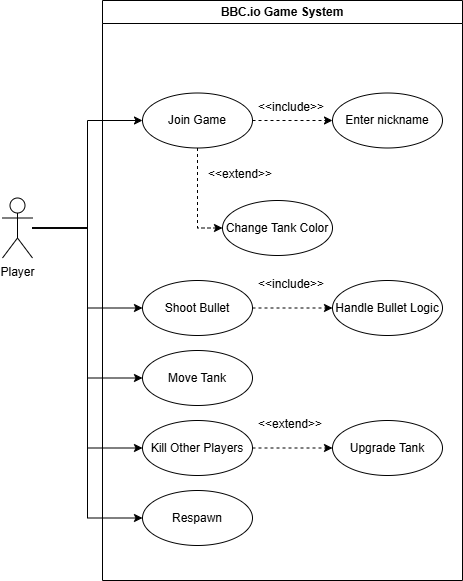

The diagram above was exported from draw.io. Its source (the exported page's mxGraphModel, read from the mxfile embedded in the PNG):
<mxGraphModel dx="1108" dy="654" grid="1" gridSize="10" guides="1" tooltips="1" connect="1" arrows="1" fold="1" page="1" pageScale="1" pageWidth="2000" pageHeight="2000" math="0" shadow="0">
  <root>
    <mxCell id="0" />
    <mxCell id="1" parent="0" />
    <mxCell id="xHwsH_aeNFyNJmt1YkUg-7" style="edgeStyle=orthogonalEdgeStyle;rounded=0;orthogonalLoop=1;jettySize=auto;html=1;entryX=0;entryY=0.5;entryDx=0;entryDy=0;" edge="1" parent="1" source="xHwsH_aeNFyNJmt1YkUg-1" target="xHwsH_aeNFyNJmt1YkUg-6">
      <mxGeometry relative="1" as="geometry" />
    </mxCell>
    <mxCell id="xHwsH_aeNFyNJmt1YkUg-16" style="edgeStyle=orthogonalEdgeStyle;rounded=0;orthogonalLoop=1;jettySize=auto;html=1;entryX=0;entryY=0.5;entryDx=0;entryDy=0;" edge="1" parent="1" source="xHwsH_aeNFyNJmt1YkUg-1" target="xHwsH_aeNFyNJmt1YkUg-14">
      <mxGeometry relative="1" as="geometry" />
    </mxCell>
    <mxCell id="xHwsH_aeNFyNJmt1YkUg-17" style="edgeStyle=orthogonalEdgeStyle;rounded=0;orthogonalLoop=1;jettySize=auto;html=1;entryX=0;entryY=0.5;entryDx=0;entryDy=0;" edge="1" parent="1" source="xHwsH_aeNFyNJmt1YkUg-1" target="xHwsH_aeNFyNJmt1YkUg-15">
      <mxGeometry relative="1" as="geometry" />
    </mxCell>
    <mxCell id="xHwsH_aeNFyNJmt1YkUg-31" style="edgeStyle=orthogonalEdgeStyle;rounded=0;orthogonalLoop=1;jettySize=auto;html=1;entryX=0;entryY=0.5;entryDx=0;entryDy=0;" edge="1" parent="1" source="xHwsH_aeNFyNJmt1YkUg-1" target="xHwsH_aeNFyNJmt1YkUg-27">
      <mxGeometry relative="1" as="geometry" />
    </mxCell>
    <mxCell id="xHwsH_aeNFyNJmt1YkUg-33" style="edgeStyle=orthogonalEdgeStyle;rounded=0;orthogonalLoop=1;jettySize=auto;html=1;entryX=0;entryY=0.5;entryDx=0;entryDy=0;" edge="1" parent="1" source="xHwsH_aeNFyNJmt1YkUg-1" target="xHwsH_aeNFyNJmt1YkUg-32">
      <mxGeometry relative="1" as="geometry" />
    </mxCell>
    <mxCell id="xHwsH_aeNFyNJmt1YkUg-1" value="Player" style="shape=umlActor;verticalLabelPosition=bottom;verticalAlign=top;html=1;outlineConnect=0;" vertex="1" parent="1">
      <mxGeometry x="350" y="547.5" width="30" height="60" as="geometry" />
    </mxCell>
    <mxCell id="xHwsH_aeNFyNJmt1YkUg-5" value="BBC.io Game System" style="swimlane;whiteSpace=wrap;html=1;" vertex="1" parent="1">
      <mxGeometry x="450" y="350" width="360" height="580" as="geometry" />
    </mxCell>
    <mxCell id="xHwsH_aeNFyNJmt1YkUg-9" style="edgeStyle=orthogonalEdgeStyle;rounded=0;orthogonalLoop=1;jettySize=auto;html=1;entryX=0;entryY=0.5;entryDx=0;entryDy=0;dashed=1;" edge="1" parent="xHwsH_aeNFyNJmt1YkUg-5" source="xHwsH_aeNFyNJmt1YkUg-6" target="xHwsH_aeNFyNJmt1YkUg-8">
      <mxGeometry relative="1" as="geometry">
        <Array as="points">
          <mxPoint x="230" y="120" />
        </Array>
      </mxGeometry>
    </mxCell>
    <mxCell id="xHwsH_aeNFyNJmt1YkUg-50" style="edgeStyle=orthogonalEdgeStyle;rounded=0;orthogonalLoop=1;jettySize=auto;html=1;entryX=0;entryY=0.5;entryDx=0;entryDy=0;dashed=1;" edge="1" parent="xHwsH_aeNFyNJmt1YkUg-5" source="xHwsH_aeNFyNJmt1YkUg-6" target="xHwsH_aeNFyNJmt1YkUg-12">
      <mxGeometry relative="1" as="geometry" />
    </mxCell>
    <mxCell id="xHwsH_aeNFyNJmt1YkUg-6" value="Join Game" style="ellipse;whiteSpace=wrap;html=1;" vertex="1" parent="xHwsH_aeNFyNJmt1YkUg-5">
      <mxGeometry x="40" y="92.5" width="110" height="55" as="geometry" />
    </mxCell>
    <mxCell id="xHwsH_aeNFyNJmt1YkUg-8" value="Enter nickname" style="ellipse;whiteSpace=wrap;html=1;" vertex="1" parent="xHwsH_aeNFyNJmt1YkUg-5">
      <mxGeometry x="230" y="92.5" width="110" height="55" as="geometry" />
    </mxCell>
    <mxCell id="xHwsH_aeNFyNJmt1YkUg-11" value="&amp;lt;&amp;lt;include&amp;gt;&amp;gt;" style="text;strokeColor=none;fillColor=none;align=left;verticalAlign=top;spacingLeft=4;spacingRight=4;overflow=hidden;rotatable=0;points=[[0,0.5],[1,0.5]];portConstraint=eastwest;whiteSpace=wrap;html=1;" vertex="1" parent="xHwsH_aeNFyNJmt1YkUg-5">
      <mxGeometry x="150" y="92.5" width="80" height="26" as="geometry" />
    </mxCell>
    <mxCell id="xHwsH_aeNFyNJmt1YkUg-12" value="Change Tank Color" style="ellipse;whiteSpace=wrap;html=1;" vertex="1" parent="xHwsH_aeNFyNJmt1YkUg-5">
      <mxGeometry x="120" y="200" width="110" height="55" as="geometry" />
    </mxCell>
    <mxCell id="xHwsH_aeNFyNJmt1YkUg-25" style="edgeStyle=orthogonalEdgeStyle;rounded=0;orthogonalLoop=1;jettySize=auto;html=1;entryX=0;entryY=0.5;entryDx=0;entryDy=0;dashed=1;" edge="1" parent="xHwsH_aeNFyNJmt1YkUg-5" source="xHwsH_aeNFyNJmt1YkUg-14" target="xHwsH_aeNFyNJmt1YkUg-24">
      <mxGeometry relative="1" as="geometry" />
    </mxCell>
    <mxCell id="xHwsH_aeNFyNJmt1YkUg-14" value="Shoot Bullet" style="ellipse;whiteSpace=wrap;html=1;" vertex="1" parent="xHwsH_aeNFyNJmt1YkUg-5">
      <mxGeometry x="40" y="280" width="110" height="55" as="geometry" />
    </mxCell>
    <mxCell id="xHwsH_aeNFyNJmt1YkUg-15" value="Move Tank" style="ellipse;whiteSpace=wrap;html=1;" vertex="1" parent="xHwsH_aeNFyNJmt1YkUg-5">
      <mxGeometry x="40" y="350" width="110" height="55" as="geometry" />
    </mxCell>
    <mxCell id="xHwsH_aeNFyNJmt1YkUg-24" value="Handle Bullet Logic" style="ellipse;whiteSpace=wrap;html=1;" vertex="1" parent="xHwsH_aeNFyNJmt1YkUg-5">
      <mxGeometry x="230" y="280" width="110" height="55" as="geometry" />
    </mxCell>
    <mxCell id="xHwsH_aeNFyNJmt1YkUg-26" value="&amp;lt;&amp;lt;include&amp;gt;&amp;gt;" style="text;strokeColor=none;fillColor=none;align=left;verticalAlign=top;spacingLeft=4;spacingRight=4;overflow=hidden;rotatable=0;points=[[0,0.5],[1,0.5]];portConstraint=eastwest;whiteSpace=wrap;html=1;" vertex="1" parent="xHwsH_aeNFyNJmt1YkUg-5">
      <mxGeometry x="150" y="270" width="80" height="26" as="geometry" />
    </mxCell>
    <mxCell id="xHwsH_aeNFyNJmt1YkUg-29" style="edgeStyle=orthogonalEdgeStyle;rounded=0;orthogonalLoop=1;jettySize=auto;html=1;entryX=0;entryY=0.5;entryDx=0;entryDy=0;dashed=1;" edge="1" parent="xHwsH_aeNFyNJmt1YkUg-5" source="xHwsH_aeNFyNJmt1YkUg-27" target="xHwsH_aeNFyNJmt1YkUg-28">
      <mxGeometry relative="1" as="geometry" />
    </mxCell>
    <mxCell id="xHwsH_aeNFyNJmt1YkUg-27" value="Kill Other Players" style="ellipse;whiteSpace=wrap;html=1;" vertex="1" parent="xHwsH_aeNFyNJmt1YkUg-5">
      <mxGeometry x="40" y="420" width="110" height="55" as="geometry" />
    </mxCell>
    <mxCell id="xHwsH_aeNFyNJmt1YkUg-28" value="Upgrade Tank" style="ellipse;whiteSpace=wrap;html=1;" vertex="1" parent="xHwsH_aeNFyNJmt1YkUg-5">
      <mxGeometry x="230" y="420" width="110" height="55" as="geometry" />
    </mxCell>
    <mxCell id="xHwsH_aeNFyNJmt1YkUg-30" value="&amp;lt;&amp;lt;extend&amp;gt;&amp;gt;" style="text;strokeColor=none;fillColor=none;align=left;verticalAlign=top;spacingLeft=4;spacingRight=4;overflow=hidden;rotatable=0;points=[[0,0.5],[1,0.5]];portConstraint=eastwest;whiteSpace=wrap;html=1;" vertex="1" parent="xHwsH_aeNFyNJmt1YkUg-5">
      <mxGeometry x="150" y="410" width="80" height="26" as="geometry" />
    </mxCell>
    <mxCell id="xHwsH_aeNFyNJmt1YkUg-32" value="Respawn" style="ellipse;whiteSpace=wrap;html=1;" vertex="1" parent="xHwsH_aeNFyNJmt1YkUg-5">
      <mxGeometry x="40" y="490" width="110" height="55" as="geometry" />
    </mxCell>
    <mxCell id="xHwsH_aeNFyNJmt1YkUg-51" value="&amp;lt;&amp;lt;extend&amp;gt;&amp;gt;" style="text;strokeColor=none;fillColor=none;align=left;verticalAlign=top;spacingLeft=4;spacingRight=4;overflow=hidden;rotatable=0;points=[[0,0.5],[1,0.5]];portConstraint=eastwest;whiteSpace=wrap;html=1;" vertex="1" parent="xHwsH_aeNFyNJmt1YkUg-5">
      <mxGeometry x="100" y="160" width="80" height="26" as="geometry" />
    </mxCell>
  </root>
</mxGraphModel>